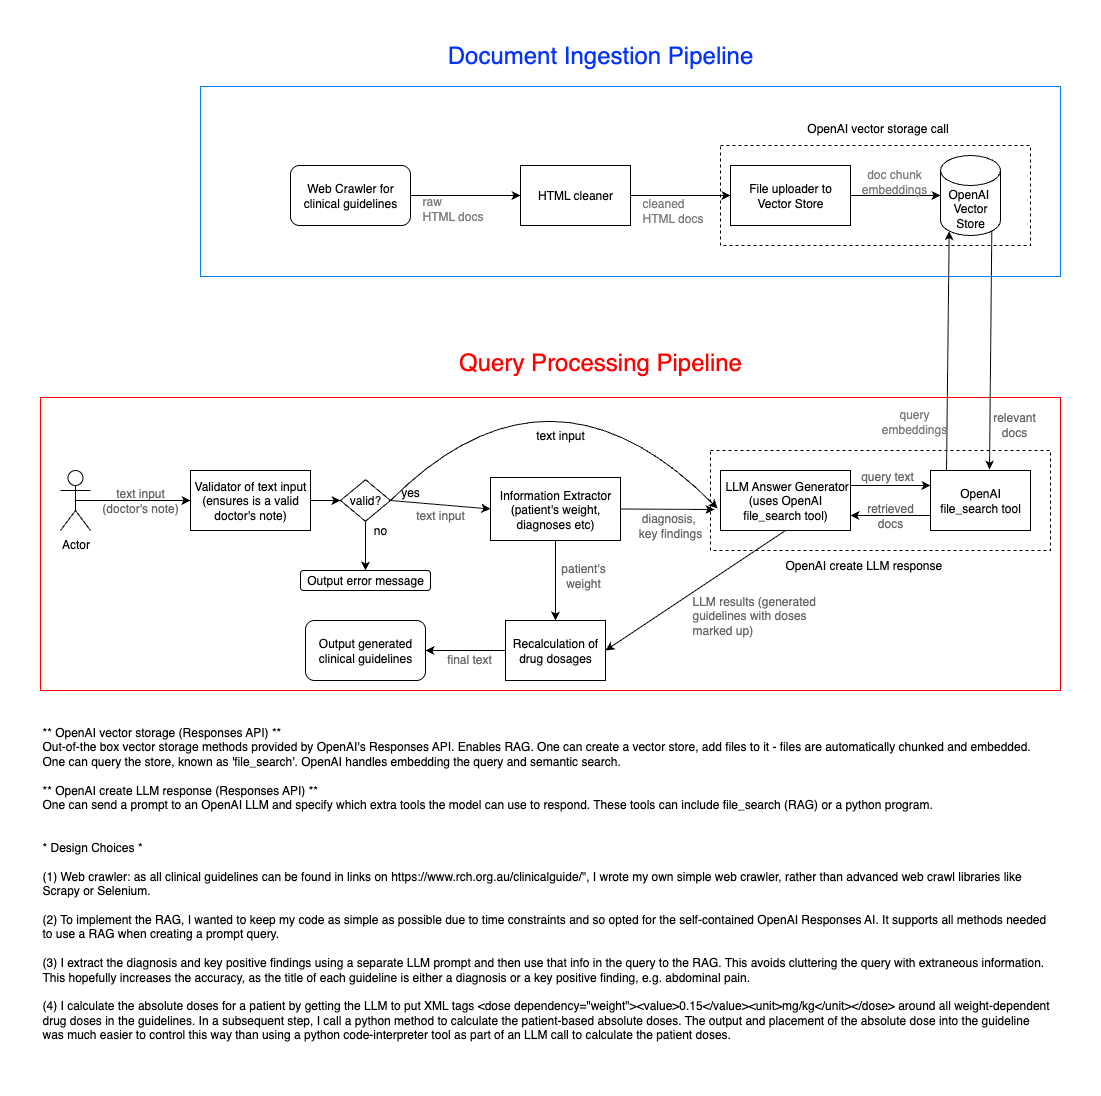

The diagram above was exported from draw.io. Its source (the exported page's mxGraphModel, read from the mxfile embedded in the PNG):
<mxGraphModel dx="1518" dy="1509" grid="1" gridSize="10" guides="1" tooltips="1" connect="1" arrows="1" fold="1" page="0" pageScale="1" pageWidth="827" pageHeight="1169" math="0" shadow="0">
  <root>
    <mxCell id="0" />
    <mxCell id="1" parent="0" />
    <mxCell id="b_aNFpvqeC6ID25FNEHZ-80" value="" style="rounded=0;whiteSpace=wrap;html=1;fillColor=none;strokeColor=#FF0000;" parent="1" vertex="1">
      <mxGeometry x="-290" y="257" width="1020" height="293" as="geometry" />
    </mxCell>
    <mxCell id="b_aNFpvqeC6ID25FNEHZ-77" value="" style="rounded=0;whiteSpace=wrap;html=1;fillColor=none;strokeColor=#007FFF;" parent="1" vertex="1">
      <mxGeometry x="-130" y="-54" width="860" height="190" as="geometry" />
    </mxCell>
    <mxCell id="b_aNFpvqeC6ID25FNEHZ-38" value="" style="rounded=0;whiteSpace=wrap;html=1;fillColor=none;dashed=1;" parent="1" vertex="1">
      <mxGeometry x="380" y="310" width="340" height="100" as="geometry" />
    </mxCell>
    <mxCell id="b_aNFpvqeC6ID25FNEHZ-19" value="" style="rounded=0;whiteSpace=wrap;html=1;dashed=1;fillColor=none;" parent="1" vertex="1">
      <mxGeometry x="390" y="5" width="310" height="100" as="geometry" />
    </mxCell>
    <mxCell id="b_aNFpvqeC6ID25FNEHZ-2" value="Web Crawler for clinical guidelines" style="rounded=1;whiteSpace=wrap;html=1;" parent="1" vertex="1">
      <mxGeometry x="-40" y="25" width="120" height="60" as="geometry" />
    </mxCell>
    <mxCell id="b_aNFpvqeC6ID25FNEHZ-3" value="HTML cleaner" style="rounded=0;whiteSpace=wrap;html=1;" parent="1" vertex="1">
      <mxGeometry x="190" y="25" width="110" height="60" as="geometry" />
    </mxCell>
    <mxCell id="b_aNFpvqeC6ID25FNEHZ-6" value="File uploader to Vector Store" style="rounded=0;whiteSpace=wrap;html=1;" parent="1" vertex="1">
      <mxGeometry x="400" y="25" width="120" height="60" as="geometry" />
    </mxCell>
    <mxCell id="b_aNFpvqeC6ID25FNEHZ-8" value="OpenAI&amp;nbsp;&lt;div&gt;Vector Store&lt;/div&gt;" style="shape=cylinder3;whiteSpace=wrap;html=1;boundedLbl=1;backgroundOutline=1;size=15;" parent="1" vertex="1">
      <mxGeometry x="610" y="15" width="60" height="80" as="geometry" />
    </mxCell>
    <mxCell id="b_aNFpvqeC6ID25FNEHZ-9" value="" style="endArrow=classic;html=1;rounded=0;exitX=1;exitY=0.5;exitDx=0;exitDy=0;entryX=0;entryY=0.5;entryDx=0;entryDy=0;" parent="1" source="b_aNFpvqeC6ID25FNEHZ-2" target="b_aNFpvqeC6ID25FNEHZ-3" edge="1">
      <mxGeometry width="50" height="50" relative="1" as="geometry">
        <mxPoint x="360" y="205" as="sourcePoint" />
        <mxPoint x="410" y="155" as="targetPoint" />
      </mxGeometry>
    </mxCell>
    <mxCell id="b_aNFpvqeC6ID25FNEHZ-11" value="raw&amp;nbsp;&lt;div&gt;HTML docs&lt;/div&gt;" style="text;html=1;align=left;verticalAlign=middle;resizable=0;points=[];autosize=1;strokeColor=none;fillColor=none;fontColor=#808080;" parent="1" vertex="1">
      <mxGeometry x="90" y="48" width="80" height="40" as="geometry" />
    </mxCell>
    <mxCell id="b_aNFpvqeC6ID25FNEHZ-12" value="" style="endArrow=classic;html=1;rounded=0;exitX=1;exitY=0.5;exitDx=0;exitDy=0;entryX=0;entryY=0.5;entryDx=0;entryDy=0;" parent="1" source="b_aNFpvqeC6ID25FNEHZ-3" target="b_aNFpvqeC6ID25FNEHZ-6" edge="1">
      <mxGeometry width="50" height="50" relative="1" as="geometry">
        <mxPoint x="360" y="350" as="sourcePoint" />
        <mxPoint x="410" y="300" as="targetPoint" />
      </mxGeometry>
    </mxCell>
    <mxCell id="b_aNFpvqeC6ID25FNEHZ-13" value="&lt;span style=&quot;caret-color: rgba(0, 0, 0, 0); color: rgba(0, 0, 0, 0); font-family: monospace; font-size: 0px; text-align: start;&quot;&gt;%3CmxGraphModel%3E%3Croot%3E%3CmxCell%20id%3D%220%22%2F%3E%3CmxCell%20id%3D%221%22%20parent%3D%220%22%2F%3E%3CmxCell%20id%3D%222%22%20value%3D%22raw%20HTML%20docs%22%20style%3D%22text%3Bhtml%3D1%3Balign%3Dleft%3BverticalAlign%3Dmiddle%3Bresizable%3D0%3Bpoints%3D%5B%5D%3Bautosize%3D1%3BstrokeColor%3Dnone%3BfillColor%3Dnone%3B%22%20vertex%3D%221%22%20parent%3D%221%22%3E%3CmxGeometry%20x%3D%2290%22%20y%3D%22195%22%20width%3D%22110%22%20height%3D%2230%22%20as%3D%22geometry%22%2F%3E%3C%2FmxCell%3E%3C%2Froot%3E%3C%2FmxGraphModel%3E&lt;/span&gt;" style="text;html=1;align=center;verticalAlign=middle;resizable=0;points=[];autosize=1;strokeColor=none;fillColor=none;" parent="1" vertex="1">
      <mxGeometry x="310" y="198" width="20" height="30" as="geometry" />
    </mxCell>
    <mxCell id="b_aNFpvqeC6ID25FNEHZ-14" value="cleaned&lt;div&gt;HTML docs&lt;/div&gt;" style="text;html=1;align=left;verticalAlign=middle;resizable=0;points=[];autosize=1;strokeColor=none;fillColor=none;fontColor=light-dark(#7a7a7a, #ededed);" parent="1" vertex="1">
      <mxGeometry x="310" y="50" width="80" height="40" as="geometry" />
    </mxCell>
    <mxCell id="b_aNFpvqeC6ID25FNEHZ-16" value="" style="endArrow=classic;html=1;rounded=0;exitX=1;exitY=0.5;exitDx=0;exitDy=0;" parent="1" source="b_aNFpvqeC6ID25FNEHZ-6" target="b_aNFpvqeC6ID25FNEHZ-8" edge="1">
      <mxGeometry width="50" height="50" relative="1" as="geometry">
        <mxPoint x="520" y="199.5" as="sourcePoint" />
        <mxPoint x="600" y="200" as="targetPoint" />
      </mxGeometry>
    </mxCell>
    <mxCell id="b_aNFpvqeC6ID25FNEHZ-17" value="doc chunk embeddings" style="text;html=1;align=center;verticalAlign=middle;whiteSpace=wrap;rounded=0;fontColor=light-dark(#7a7a7a, #ededed);" parent="1" vertex="1">
      <mxGeometry x="534" y="26" width="60" height="30" as="geometry" />
    </mxCell>
    <mxCell id="b_aNFpvqeC6ID25FNEHZ-20" value="OpenAI vector storage call" style="text;html=1;align=center;verticalAlign=middle;whiteSpace=wrap;rounded=0;" parent="1" vertex="1">
      <mxGeometry x="395" y="-32" width="305" height="40" as="geometry" />
    </mxCell>
    <mxCell id="b_aNFpvqeC6ID25FNEHZ-21" value="OpenAI file_search tool" style="rounded=0;whiteSpace=wrap;html=1;" parent="1" vertex="1">
      <mxGeometry x="600" y="330" width="100" height="60" as="geometry" />
    </mxCell>
    <mxCell id="b_aNFpvqeC6ID25FNEHZ-27" value="" style="endArrow=classic;html=1;rounded=0;entryX=0.145;entryY=1;entryDx=0;entryDy=-4.35;entryPerimeter=0;exitX=0.16;exitY=0;exitDx=0;exitDy=0;exitPerimeter=0;" parent="1" source="b_aNFpvqeC6ID25FNEHZ-21" target="b_aNFpvqeC6ID25FNEHZ-8" edge="1">
      <mxGeometry width="50" height="50" relative="1" as="geometry">
        <mxPoint x="610" y="330" as="sourcePoint" />
        <mxPoint x="660" y="280" as="targetPoint" />
      </mxGeometry>
    </mxCell>
    <mxCell id="b_aNFpvqeC6ID25FNEHZ-28" value="" style="endArrow=classic;html=1;rounded=0;entryX=0.59;entryY=-0.017;entryDx=0;entryDy=0;entryPerimeter=0;exitX=0.855;exitY=1;exitDx=0;exitDy=-4.35;exitPerimeter=0;" parent="1" source="b_aNFpvqeC6ID25FNEHZ-8" target="b_aNFpvqeC6ID25FNEHZ-21" edge="1">
      <mxGeometry width="50" height="50" relative="1" as="geometry">
        <mxPoint x="660" y="235" as="sourcePoint" />
        <mxPoint x="660" y="295" as="targetPoint" />
      </mxGeometry>
    </mxCell>
    <mxCell id="b_aNFpvqeC6ID25FNEHZ-29" value="relevant docs" style="text;html=1;align=center;verticalAlign=middle;whiteSpace=wrap;rounded=0;fontColor=#666666;" parent="1" vertex="1">
      <mxGeometry x="654" y="269" width="60" height="30" as="geometry" />
    </mxCell>
    <mxCell id="b_aNFpvqeC6ID25FNEHZ-30" value="query&lt;div&gt;embeddings&lt;/div&gt;" style="text;html=1;align=center;verticalAlign=middle;whiteSpace=wrap;rounded=0;fontColor=light-dark(#7a7a7a, #ededed);" parent="1" vertex="1">
      <mxGeometry x="554" y="266" width="60" height="30" as="geometry" />
    </mxCell>
    <mxCell id="b_aNFpvqeC6ID25FNEHZ-32" value="&lt;div&gt;** OpenAI vector storage (Responses API) **&lt;/div&gt;&lt;div&gt;Out-of-the box vector storage methods provided by OpenAI's Responses API. Enables RAG. One can create a vector store, add files to it - files are automatically chunked and embedded. One can query the store, known as 'file_search'. OpenAI handles embedding the query and semantic search.&lt;/div&gt;&lt;div&gt;&lt;br&gt;&lt;/div&gt;&lt;div&gt;** OpenAI create LLM response (Responses API) **&lt;/div&gt;&lt;div&gt;One can send a prompt to an OpenAI LLM and specify which extra tools the model can use to respond. These tools can include file_search (RAG) or a python program.&lt;/div&gt;&lt;div&gt;&lt;br&gt;&lt;/div&gt;&lt;div&gt;&lt;br&gt;&lt;/div&gt;&lt;div&gt;* Design Choices *&lt;/div&gt;&lt;div&gt;&lt;br&gt;&lt;/div&gt;&lt;div&gt;(1) Web crawler: as all clinical guidelines can be found in links on https://www.rch.org.au/clinicalguide/&quot;, I wrote my own simple web crawler, rather than advanced web crawl libraries like Scrapy or Selenium.&lt;/div&gt;&lt;div&gt;&lt;br&gt;&lt;/div&gt;&lt;div&gt;(2) To implement the RAG, I wanted to keep my code as simple as possible due to time constraints and so opted for the self-contained OpenAI Responses AI. It supports all methods needed to use a RAG when creating a prompt query.&lt;/div&gt;&lt;div&gt;&lt;br&gt;&lt;/div&gt;&lt;div&gt;(3) I extract the diagnosis and key positive findings using a separate LLM prompt and then use that info in the query to the RAG. This avoids cluttering the query with extraneous information. This hopefully increases the accuracy, as the title of each guideline is either a diagnosis or a key positive finding, e.g. abdominal pain.&lt;/div&gt;&lt;div&gt;&lt;br&gt;&lt;/div&gt;&lt;div&gt;(4) I calculate the absolute doses for a patient by getting the LLM to put XML tags &amp;lt;dose dependency=&quot;weight&quot;&amp;gt;&amp;lt;value&amp;gt;0.15&amp;lt;/value&amp;gt;&amp;lt;unit&amp;gt;mg/kg&amp;lt;/unit&amp;gt;&amp;lt;/dose&amp;gt; around all weight-dependent drug doses in the guidelines. In a subsequent step, I call a python method to calculate the patient-based absolute doses. The output and placement of the absolute dose into the guideline was much easier to control this way than using a python code-interpreter tool as part of an LLM call to calculate the patient doses.&lt;/div&gt;&lt;div&gt;&lt;br&gt;&lt;/div&gt;" style="rounded=0;whiteSpace=wrap;html=1;align=left;strokeColor=none;" parent="1" vertex="1">
      <mxGeometry x="-290" y="720" width="1010" height="60" as="geometry" />
    </mxCell>
    <mxCell id="b_aNFpvqeC6ID25FNEHZ-33" value="&amp;nbsp;LLM Answer Generator (uses OpenAI file_search tool)" style="rounded=0;whiteSpace=wrap;html=1;" parent="1" vertex="1">
      <mxGeometry x="390" y="330" width="130" height="60" as="geometry" />
    </mxCell>
    <mxCell id="b_aNFpvqeC6ID25FNEHZ-34" value="" style="endArrow=classic;html=1;rounded=0;entryX=1;entryY=0.75;entryDx=0;entryDy=0;exitX=0;exitY=0.75;exitDx=0;exitDy=0;" parent="1" source="b_aNFpvqeC6ID25FNEHZ-21" target="b_aNFpvqeC6ID25FNEHZ-33" edge="1">
      <mxGeometry width="50" height="50" relative="1" as="geometry">
        <mxPoint x="350" y="280" as="sourcePoint" />
        <mxPoint x="400" y="230" as="targetPoint" />
      </mxGeometry>
    </mxCell>
    <mxCell id="b_aNFpvqeC6ID25FNEHZ-35" value="retrieved docs" style="text;html=1;align=center;verticalAlign=middle;whiteSpace=wrap;rounded=0;fontColor=#666666;" parent="1" vertex="1">
      <mxGeometry x="530" y="360" width="60" height="30" as="geometry" />
    </mxCell>
    <mxCell id="b_aNFpvqeC6ID25FNEHZ-37" value="query text" style="text;html=1;align=center;verticalAlign=middle;whiteSpace=wrap;rounded=0;fontColor=#666666;" parent="1" vertex="1">
      <mxGeometry x="527" y="321" width="60" height="30" as="geometry" />
    </mxCell>
    <mxCell id="b_aNFpvqeC6ID25FNEHZ-39" value="OpenAI create LLM response&amp;nbsp;" style="text;html=1;align=center;verticalAlign=middle;whiteSpace=wrap;rounded=0;" parent="1" vertex="1">
      <mxGeometry x="400" y="410" width="270" height="30" as="geometry" />
    </mxCell>
    <mxCell id="b_aNFpvqeC6ID25FNEHZ-40" value="Information Extractor&lt;div&gt;(patient's weight, diagnoses etc)&lt;/div&gt;" style="rounded=0;whiteSpace=wrap;html=1;" parent="1" vertex="1">
      <mxGeometry x="160" y="337" width="130" height="63" as="geometry" />
    </mxCell>
    <mxCell id="b_aNFpvqeC6ID25FNEHZ-41" value="Validator of text input&lt;div&gt;(ensures is a valid doctor's note)&lt;/div&gt;" style="rounded=0;whiteSpace=wrap;html=1;" parent="1" vertex="1">
      <mxGeometry x="-140" y="330" width="120" height="60" as="geometry" />
    </mxCell>
    <mxCell id="b_aNFpvqeC6ID25FNEHZ-45" value="" style="endArrow=classic;html=1;rounded=0;exitX=1;exitY=0.5;exitDx=0;exitDy=0;entryX=0.933;entryY=0.975;entryDx=0;entryDy=0;entryPerimeter=0;" parent="1" source="b_aNFpvqeC6ID25FNEHZ-40" edge="1">
      <mxGeometry width="50" height="50" relative="1" as="geometry">
        <mxPoint x="380" y="470" as="sourcePoint" />
        <mxPoint x="383.9699999999998" y="369" as="targetPoint" />
      </mxGeometry>
    </mxCell>
    <mxCell id="b_aNFpvqeC6ID25FNEHZ-48" value="Actor" style="shape=umlActor;verticalLabelPosition=bottom;verticalAlign=top;html=1;outlineConnect=0;" parent="1" vertex="1">
      <mxGeometry x="-270" y="330" width="30" height="60" as="geometry" />
    </mxCell>
    <mxCell id="b_aNFpvqeC6ID25FNEHZ-49" value="" style="endArrow=classic;html=1;rounded=0;exitX=0.5;exitY=0.5;exitDx=0;exitDy=0;exitPerimeter=0;entryX=0;entryY=0.5;entryDx=0;entryDy=0;" parent="1" source="b_aNFpvqeC6ID25FNEHZ-48" target="b_aNFpvqeC6ID25FNEHZ-41" edge="1">
      <mxGeometry width="50" height="50" relative="1" as="geometry">
        <mxPoint x="200" y="470" as="sourcePoint" />
        <mxPoint x="250" y="420" as="targetPoint" />
      </mxGeometry>
    </mxCell>
    <mxCell id="b_aNFpvqeC6ID25FNEHZ-51" value="text input (doctor's note)" style="text;html=1;align=center;verticalAlign=middle;whiteSpace=wrap;rounded=0;fontColor=#666666;" parent="1" vertex="1">
      <mxGeometry x="-230" y="345" width="80" height="30" as="geometry" />
    </mxCell>
    <mxCell id="b_aNFpvqeC6ID25FNEHZ-56" value="" style="curved=1;endArrow=classic;html=1;rounded=0;entryX=-0.023;entryY=0.633;entryDx=0;entryDy=0;entryPerimeter=0;exitX=1;exitY=0.5;exitDx=0;exitDy=0;" parent="1" source="b_aNFpvqeC6ID25FNEHZ-58" target="b_aNFpvqeC6ID25FNEHZ-33" edge="1">
      <mxGeometry width="50" height="50" relative="1" as="geometry">
        <mxPoint x="250" y="540" as="sourcePoint" />
        <mxPoint x="250" y="420" as="targetPoint" />
        <Array as="points">
          <mxPoint x="220" y="200" />
        </Array>
      </mxGeometry>
    </mxCell>
    <mxCell id="b_aNFpvqeC6ID25FNEHZ-58" value="valid?" style="rhombus;whiteSpace=wrap;html=1;" parent="1" vertex="1">
      <mxGeometry x="10" y="339.25" width="50" height="41.5" as="geometry" />
    </mxCell>
    <mxCell id="b_aNFpvqeC6ID25FNEHZ-59" value="" style="endArrow=classic;html=1;rounded=0;exitX=1;exitY=0.5;exitDx=0;exitDy=0;entryX=0;entryY=0.5;entryDx=0;entryDy=0;" parent="1" source="b_aNFpvqeC6ID25FNEHZ-58" target="b_aNFpvqeC6ID25FNEHZ-40" edge="1">
      <mxGeometry width="50" height="50" relative="1" as="geometry">
        <mxPoint x="90" y="348.88" as="sourcePoint" />
        <mxPoint x="140" y="310" as="targetPoint" />
      </mxGeometry>
    </mxCell>
    <mxCell id="b_aNFpvqeC6ID25FNEHZ-60" value="" style="endArrow=classic;html=1;rounded=0;entryX=0;entryY=0.5;entryDx=0;entryDy=0;exitX=1;exitY=0.5;exitDx=0;exitDy=0;" parent="1" source="b_aNFpvqeC6ID25FNEHZ-41" target="b_aNFpvqeC6ID25FNEHZ-58" edge="1">
      <mxGeometry width="50" height="50" relative="1" as="geometry">
        <mxPoint x="200" y="470" as="sourcePoint" />
        <mxPoint x="250" y="420" as="targetPoint" />
      </mxGeometry>
    </mxCell>
    <mxCell id="b_aNFpvqeC6ID25FNEHZ-63" value="text input" style="text;html=1;align=center;verticalAlign=middle;whiteSpace=wrap;rounded=0;fontColor=#666666;" parent="1" vertex="1">
      <mxGeometry x="80" y="360" width="60" height="30" as="geometry" />
    </mxCell>
    <mxCell id="b_aNFpvqeC6ID25FNEHZ-64" value="text input" style="text;html=1;align=center;verticalAlign=middle;whiteSpace=wrap;rounded=0;" parent="1" vertex="1">
      <mxGeometry x="200" y="280" width="60" height="30" as="geometry" />
    </mxCell>
    <mxCell id="b_aNFpvqeC6ID25FNEHZ-65" value="yes" style="text;html=1;align=center;verticalAlign=middle;whiteSpace=wrap;rounded=0;" parent="1" vertex="1">
      <mxGeometry x="50" y="337" width="60" height="30" as="geometry" />
    </mxCell>
    <mxCell id="b_aNFpvqeC6ID25FNEHZ-66" value="&lt;span style=&quot;text-align: left; white-space: nowrap;&quot;&gt;diagnosis,&amp;nbsp;&lt;/span&gt;&lt;div style=&quot;text-align: left; white-space: nowrap;&quot;&gt;key findings&lt;/div&gt;" style="text;html=1;align=center;verticalAlign=middle;whiteSpace=wrap;rounded=0;fontColor=#666666;" parent="1" vertex="1">
      <mxGeometry x="310" y="370" width="60" height="30" as="geometry" />
    </mxCell>
    <mxCell id="b_aNFpvqeC6ID25FNEHZ-69" value="Recalculation of drug dosages" style="rounded=0;whiteSpace=wrap;html=1;" parent="1" vertex="1">
      <mxGeometry x="175" y="480" width="100" height="60" as="geometry" />
    </mxCell>
    <mxCell id="b_aNFpvqeC6ID25FNEHZ-70" value="" style="endArrow=classic;html=1;rounded=0;entryX=1;entryY=0.5;entryDx=0;entryDy=0;exitX=0.5;exitY=1;exitDx=0;exitDy=0;" parent="1" source="b_aNFpvqeC6ID25FNEHZ-33" target="b_aNFpvqeC6ID25FNEHZ-69" edge="1">
      <mxGeometry width="50" height="50" relative="1" as="geometry">
        <mxPoint x="200" y="470" as="sourcePoint" />
        <mxPoint x="250" y="420" as="targetPoint" />
      </mxGeometry>
    </mxCell>
    <mxCell id="b_aNFpvqeC6ID25FNEHZ-71" value="LLM results (generated guidelines with doses marked up)" style="text;html=1;align=left;verticalAlign=middle;whiteSpace=wrap;rounded=0;fontColor=#666666;" parent="1" vertex="1">
      <mxGeometry x="360" y="460" width="130" height="30" as="geometry" />
    </mxCell>
    <mxCell id="b_aNFpvqeC6ID25FNEHZ-72" value="" style="endArrow=classic;html=1;rounded=0;entryX=0.5;entryY=0;entryDx=0;entryDy=0;exitX=0.5;exitY=1;exitDx=0;exitDy=0;" parent="1" source="b_aNFpvqeC6ID25FNEHZ-40" target="b_aNFpvqeC6ID25FNEHZ-69" edge="1">
      <mxGeometry width="50" height="50" relative="1" as="geometry">
        <mxPoint x="240" y="470" as="sourcePoint" />
        <mxPoint x="290" y="420" as="targetPoint" />
      </mxGeometry>
    </mxCell>
    <mxCell id="b_aNFpvqeC6ID25FNEHZ-73" value="patient's weight" style="text;html=1;align=center;verticalAlign=middle;whiteSpace=wrap;rounded=0;fontColor=#666666;" parent="1" vertex="1">
      <mxGeometry x="223" y="420" width="60" height="30" as="geometry" />
    </mxCell>
    <mxCell id="b_aNFpvqeC6ID25FNEHZ-75" value="Output generated clinical guidelines" style="rounded=1;whiteSpace=wrap;html=1;" parent="1" vertex="1">
      <mxGeometry x="-25" y="480" width="120" height="60" as="geometry" />
    </mxCell>
    <mxCell id="b_aNFpvqeC6ID25FNEHZ-76" value="" style="endArrow=classic;html=1;rounded=0;entryX=1;entryY=0.5;entryDx=0;entryDy=0;exitX=0;exitY=0.5;exitDx=0;exitDy=0;" parent="1" source="b_aNFpvqeC6ID25FNEHZ-69" target="b_aNFpvqeC6ID25FNEHZ-75" edge="1">
      <mxGeometry width="50" height="50" relative="1" as="geometry">
        <mxPoint x="240" y="470" as="sourcePoint" />
        <mxPoint x="290" y="420" as="targetPoint" />
      </mxGeometry>
    </mxCell>
    <mxCell id="b_aNFpvqeC6ID25FNEHZ-79" value="Document Ingestion Pipeline" style="text;html=1;align=center;verticalAlign=middle;whiteSpace=wrap;rounded=0;strokeWidth=2;fontSize=24;fontColor=light-dark(#0433ff, #ededed);" parent="1" vertex="1">
      <mxGeometry x="100" y="-100" width="340" height="30" as="geometry" />
    </mxCell>
    <mxCell id="b_aNFpvqeC6ID25FNEHZ-81" value="Query Processing Pipeline" style="text;html=1;align=center;verticalAlign=middle;whiteSpace=wrap;rounded=0;strokeWidth=2;fontSize=24;fontColor=light-dark(#FF0000,#EDEDED);" parent="1" vertex="1">
      <mxGeometry x="100" y="207" width="340" height="30" as="geometry" />
    </mxCell>
    <mxCell id="b_aNFpvqeC6ID25FNEHZ-84" value="" style="endArrow=classic;html=1;rounded=0;exitX=0.5;exitY=1;exitDx=0;exitDy=0;" parent="1" source="b_aNFpvqeC6ID25FNEHZ-58" edge="1">
      <mxGeometry width="50" height="50" relative="1" as="geometry">
        <mxPoint x="34.5" y="396.75" as="sourcePoint" />
        <mxPoint x="35" y="430" as="targetPoint" />
      </mxGeometry>
    </mxCell>
    <mxCell id="b_aNFpvqeC6ID25FNEHZ-85" value="no" style="text;html=1;align=center;verticalAlign=middle;whiteSpace=wrap;rounded=0;" parent="1" vertex="1">
      <mxGeometry x="20" y="375" width="60" height="30" as="geometry" />
    </mxCell>
    <mxCell id="b_aNFpvqeC6ID25FNEHZ-86" value="Output error message" style="rounded=1;whiteSpace=wrap;html=1;" parent="1" vertex="1">
      <mxGeometry x="-30" y="430" width="130" height="20" as="geometry" />
    </mxCell>
    <mxCell id="b_aNFpvqeC6ID25FNEHZ-87" value="" style="endArrow=classic;html=1;rounded=0;entryX=0;entryY=0.25;entryDx=0;entryDy=0;exitX=1;exitY=0.25;exitDx=0;exitDy=0;" parent="1" source="b_aNFpvqeC6ID25FNEHZ-33" target="b_aNFpvqeC6ID25FNEHZ-21" edge="1">
      <mxGeometry width="50" height="50" relative="1" as="geometry">
        <mxPoint x="340" y="290" as="sourcePoint" />
        <mxPoint x="390" y="240" as="targetPoint" />
      </mxGeometry>
    </mxCell>
    <mxCell id="b_aNFpvqeC6ID25FNEHZ-89" value="final text" style="text;html=1;align=center;verticalAlign=middle;whiteSpace=wrap;rounded=0;fontColor=#666666;" parent="1" vertex="1">
      <mxGeometry x="109" y="504" width="60" height="30" as="geometry" />
    </mxCell>
  </root>
</mxGraphModel>